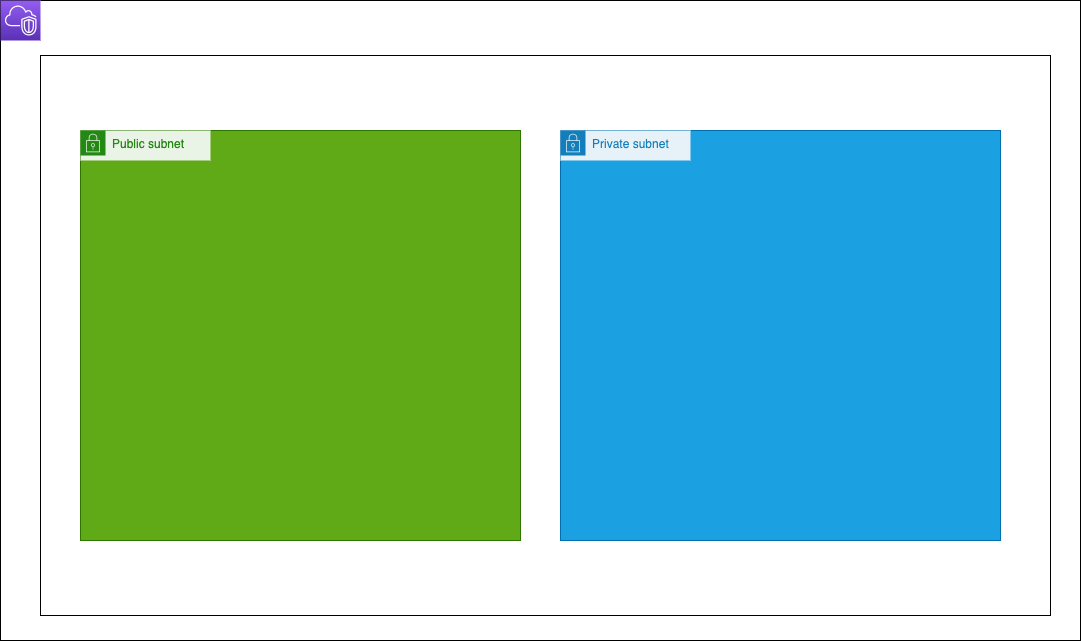

The diagram above was exported from draw.io. Its source (the exported page's mxGraphModel, read from the mxfile embedded in the PNG):
<mxGraphModel dx="1150" dy="535" grid="1" gridSize="10" guides="1" tooltips="1" connect="1" arrows="1" fold="1" page="1" pageScale="1" pageWidth="827" pageHeight="1169" math="0" shadow="0">
  <root>
    <mxCell id="0" />
    <mxCell id="1" parent="0" />
    <mxCell id="21" value="" style="rounded=0;whiteSpace=wrap;html=1;" parent="1" vertex="1">
      <mxGeometry x="50" y="50" width="1080" height="640" as="geometry" />
    </mxCell>
    <mxCell id="25" value="" style="rounded=0;whiteSpace=wrap;html=1;fontStyle=1" parent="1" vertex="1">
      <mxGeometry x="90" y="105" width="1010" height="560" as="geometry" />
    </mxCell>
    <mxCell id="26" value="" style="rounded=0;whiteSpace=wrap;html=1;fillColor=#60a917;strokeColor=#2D7600;fontColor=#ffffff;" parent="1" vertex="1">
      <mxGeometry x="130" y="180" width="440" height="410" as="geometry" />
    </mxCell>
    <mxCell id="27" value="" style="rounded=0;whiteSpace=wrap;html=1;fillColor=#1ba1e2;strokeColor=#006EAF;fontColor=#ffffff;" parent="1" vertex="1">
      <mxGeometry x="610" y="180" width="440" height="410" as="geometry" />
    </mxCell>
    <mxCell id="28" value="Public subnet" style="points=[[0,0],[0.25,0],[0.5,0],[0.75,0],[1,0],[1,0.25],[1,0.5],[1,0.75],[1,1],[0.75,1],[0.5,1],[0.25,1],[0,1],[0,0.75],[0,0.5],[0,0.25]];outlineConnect=0;gradientColor=none;html=1;whiteSpace=wrap;fontSize=12;fontStyle=0;shape=mxgraph.aws4.group;grIcon=mxgraph.aws4.group_security_group;grStroke=0;strokeColor=#248814;fillColor=#E9F3E6;verticalAlign=top;align=left;spacingLeft=30;fontColor=#248814;dashed=0;" parent="1" vertex="1">
      <mxGeometry x="130" y="180" width="130" height="30" as="geometry" />
    </mxCell>
    <mxCell id="29" value="Private subnet" style="points=[[0,0],[0.25,0],[0.5,0],[0.75,0],[1,0],[1,0.25],[1,0.5],[1,0.75],[1,1],[0.75,1],[0.5,1],[0.25,1],[0,1],[0,0.75],[0,0.5],[0,0.25]];outlineConnect=0;gradientColor=none;html=1;whiteSpace=wrap;fontSize=12;fontStyle=0;shape=mxgraph.aws4.group;grIcon=mxgraph.aws4.group_security_group;grStroke=0;strokeColor=#147EBA;fillColor=#E6F2F8;verticalAlign=top;align=left;spacingLeft=30;fontColor=#147EBA;dashed=0;" parent="1" vertex="1">
      <mxGeometry x="610" y="180" width="130" height="30" as="geometry" />
    </mxCell>
    <mxCell id="32" value="" style="points=[[0,0,0],[0.25,0,0],[0.5,0,0],[0.75,0,0],[1,0,0],[0,1,0],[0.25,1,0],[0.5,1,0],[0.75,1,0],[1,1,0],[0,0.25,0],[0,0.5,0],[0,0.75,0],[1,0.25,0],[1,0.5,0],[1,0.75,0]];outlineConnect=0;fontColor=#232F3E;gradientColor=#945DF2;gradientDirection=north;fillColor=#5A30B5;strokeColor=#ffffff;dashed=0;verticalLabelPosition=bottom;verticalAlign=top;align=center;html=1;fontSize=12;fontStyle=0;aspect=fixed;shape=mxgraph.aws4.resourceIcon;resIcon=mxgraph.aws4.vpc;" parent="1" vertex="1">
      <mxGeometry x="50" y="50" width="40" height="40" as="geometry" />
    </mxCell>
  </root>
</mxGraphModel>